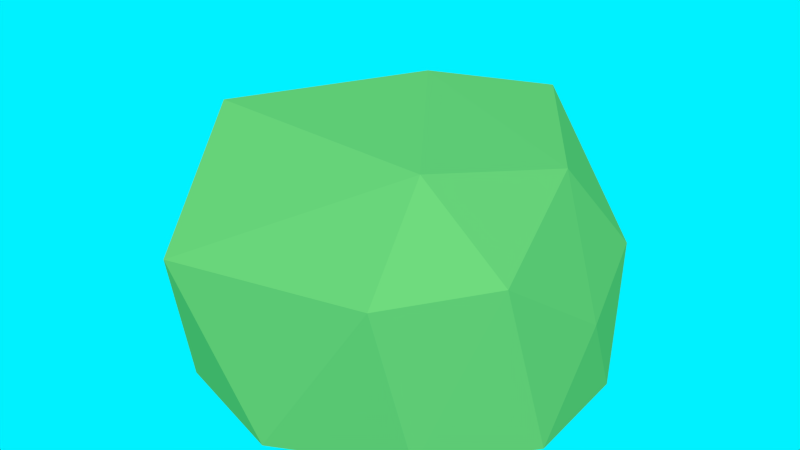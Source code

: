# Source: moita01.blend  (saved by Blender 2.73.0; exported with 4.5.12 LTS)
import bpy
from mathutils import Matrix  # noqa: F401  (used for matrix-valued properties, if any)

bpy.ops.wm.read_factory_settings(use_empty=True)
scene = bpy.context.scene
scene.name = 'Scene'

# ---- collections
col_collection_1 = bpy.data.collections.new('Collection 1'); scene.collection.children.link(col_collection_1)

# ---- materials (node trees are filled in below, after node groups)
mat_688d47 = bpy.data.materials.new('688D47')
mat_688d47.alpha_threshold = 0.0
mat_688d47.use_transparent_shadow = False
mat_688d47.diffuse_color = (0.1725, 0.3931, 0.1085, 1.0)
mat_688d47.roughness = 0.5

# ---- material node trees

# ---- world
world_world = bpy.data.worlds.new('World'); scene.world = world_world
world_world.use_nodes = True; world_world.node_tree.nodes.clear()
_N = world_world.node_tree.nodes; _L = world_world.node_tree.links
n0 = _N.new('ShaderNodeOutputWorld'); n0.name = 'World Output'; n0.location = (300, 300)
n1 = _N.new('ShaderNodeBackground'); n1.name = 'Background'; n1.location = (10, 300)
n2 = _N.new('ShaderNodeRGB'); n2.name = 'RGB'; n2.location = (-180, 300)
n2.outputs[0].default_value = (0.0, 0.8794, 1.0, 1.0)
_L.new(n1.outputs[0], n0.inputs[0])
_L.new(n2.outputs[0], n1.inputs[0])
n0.is_active_output = True
world_world.color = (0.05088, 0.05088, 0.05088)
world_world.use_sun_shadow = False
world_world.sun_shadow_jitter_overblur = 0.0
world_world.cycles.sampling_method = 'MANUAL'
world_world.cycles.sample_map_resolution = 256

# ---- meshes
me_icosphere_064 = bpy.data.meshes.new('Icosphere.064')
me_icosphere_064.from_pydata([(0.6925, -1.12, 0.977), (-0.9913, -0.6866, 0.6157), (-0.8144, 0.5903, 0.492), (0.2956, 0.9764, 0.4889), (1.087, 0.04183, 0.5167), (-0.02186, 0.1548, 1.489), (1.074, -0.3306, 0.01556), (1.023, 0.3325, -0.002195), (0.04851, -1.151, 0.01422), (0.751, -0.8932, 0.09271), (-1.037, -0.3299, -0.0075), (-0.6758, -0.9282, -0.01367), (-0.6092, 0.8369, 0.0008896), (-1.002, 0.3285, 0.001425), (0.6122, 0.8459, -0.000444), (0.0008293, 1.032, -1.48e-05), (1.014, -0.6055, 0.9722), (-0.4752, -1.205, 0.8441), (-1.086, -0.01569, 0.6607), (-0.3122, 1.007, 0.6288), (0.8976, 0.6381, 0.6452), (0.606, -0.684, 1.404), (0.8224, 0.1264, 1.214), (-0.807, -0.4887, 1.334), (-0.6644, 0.5213, 1.182), (0.2539, 0.875, 1.278)], [], [(0, 16, 21), (1, 17, 23), (2, 18, 24), (3, 19, 25), (4, 20, 22), (22, 25, 5), (22, 20, 25), (20, 3, 25), (25, 24, 5), (25, 19, 24), (19, 2, 24), (24, 23, 5), (24, 18, 23), (18, 1, 23), (23, 21, 5), (23, 17, 21), (17, 0, 21), (21, 22, 5), (21, 16, 22), (16, 4, 22), (7, 20, 4), (7, 14, 20), (14, 3, 20), (15, 19, 3), (15, 12, 19), (12, 2, 19), (13, 18, 2), (13, 10, 18), (10, 1, 18), (11, 17, 1), (11, 8, 17), (8, 0, 17), (9, 16, 0), (9, 6, 16), (6, 4, 16), (14, 15, 3), (12, 13, 2), (10, 11, 1), (8, 9, 0), (6, 7, 4)])
me_icosphere_064.materials.append(mat_688d47)
me_icosphere_064.use_remesh_preserve_volume = False
me_icosphere_064.use_remesh_preserve_attributes = False
me_icosphere_064.use_mirror_vertex_groups = False
me_icosphere_064.update()

# ---- objects
ob_moita01 = bpy.data.objects.new('moita01', me_icosphere_064)

# ---- transforms, parenting, visibility, modifiers, constraints
ob_moita01.location = (0.0, 0.0, 0.0)
ob_moita01.lineart.crease_threshold = 0.0

# ---- collection membership
col_collection_1.objects.link(ob_moita01)

# ---- scene / render settings (as saved in the file)
scene.frame_start = 1; scene.frame_end = 250; scene.frame_set(245)
scene.render.engine = 'BLENDER_EEVEE_NEXT'
scene.render.resolution_percentage = 50
scene.render.dither_intensity = 0.0
scene.cycles.use_denoising = False
scene.cycles.samples = 10
scene.cycles.sampling_pattern = 'TABULATED_SOBOL'
scene.cycles.light_sampling_threshold = 0.0
scene.cycles.use_adaptive_sampling = False
scene.cycles.use_light_tree = False
scene.cycles.blur_glossy = 0.0
scene.cycles.pixel_filter_type = 'GAUSSIAN'
scene.cycles.sample_clamp_indirect = 0.0
scene.view_settings.view_transform = 'Standard'
bpy.context.view_layer.update()

# ---- added for rendering (the .blend has no active camera and no usable light): camera, sun
cam_auto = bpy.data.cameras.new('AutoCamera')
cam_auto.lens = 50.0
cam_auto.sensor_width = 36.0
cam_auto.clip_end = 1000.0
ob_auto_camera = bpy.data.objects.new('AutoCamera', cam_auto)
scene.collection.objects.link(ob_auto_camera)
ob_auto_camera.location = (3.20368, -3.93067, 3.30024)
ob_auto_camera.rotation_euler = (1.09748, -7.21219e-08, 0.694738)
scene.camera = ob_auto_camera
light_auto_sun = bpy.data.lights.new('AutoSun', 'SUN')
light_auto_sun.energy = 3.0
light_auto_sun.angle = 0.0523599
ob_auto_sun = bpy.data.objects.new('AutoSun', light_auto_sun)
scene.collection.objects.link(ob_auto_sun)
ob_auto_sun.rotation_euler = (0.872665, 0.174533, 0.523599)
bpy.context.view_layer.update()
